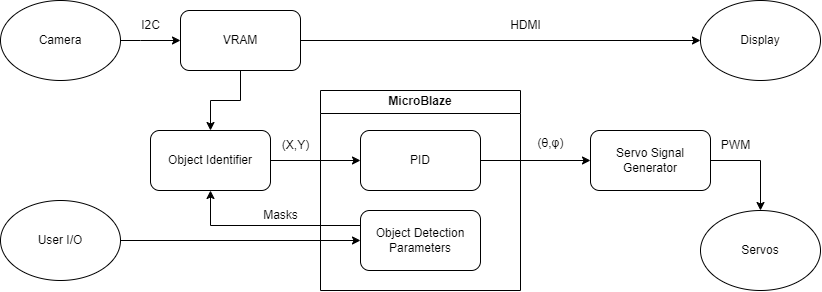

The diagram above was exported from draw.io. Its source (the exported page's mxGraphModel, read from the mxfile embedded in the PNG):
<mxGraphModel dx="1302" dy="682" grid="1" gridSize="10" guides="1" tooltips="1" connect="1" arrows="1" fold="1" page="1" pageScale="1" pageWidth="850" pageHeight="1100" math="0" shadow="0">
  <root>
    <mxCell id="0" />
    <mxCell id="1" parent="0" />
    <mxCell id="4zD2xIBIvCHSkUDm4fc8-13" value="" style="edgeStyle=orthogonalEdgeStyle;rounded=0;orthogonalLoop=1;jettySize=auto;html=1;" edge="1" parent="1" source="4zD2xIBIvCHSkUDm4fc8-2" target="4zD2xIBIvCHSkUDm4fc8-7">
      <mxGeometry relative="1" as="geometry" />
    </mxCell>
    <mxCell id="4zD2xIBIvCHSkUDm4fc8-18" value="" style="edgeStyle=orthogonalEdgeStyle;rounded=0;orthogonalLoop=1;jettySize=auto;html=1;" edge="1" parent="1" source="4zD2xIBIvCHSkUDm4fc8-2" target="4zD2xIBIvCHSkUDm4fc8-4">
      <mxGeometry relative="1" as="geometry" />
    </mxCell>
    <mxCell id="4zD2xIBIvCHSkUDm4fc8-2" value="VRAM" style="rounded=1;whiteSpace=wrap;html=1;" vertex="1" parent="1">
      <mxGeometry x="200" y="210" width="120" height="60" as="geometry" />
    </mxCell>
    <mxCell id="4zD2xIBIvCHSkUDm4fc8-12" value="" style="edgeStyle=orthogonalEdgeStyle;rounded=0;orthogonalLoop=1;jettySize=auto;html=1;" edge="1" parent="1" source="4zD2xIBIvCHSkUDm4fc8-3" target="4zD2xIBIvCHSkUDm4fc8-2">
      <mxGeometry relative="1" as="geometry">
        <Array as="points">
          <mxPoint x="160" y="240" />
          <mxPoint x="160" y="240" />
        </Array>
      </mxGeometry>
    </mxCell>
    <mxCell id="4zD2xIBIvCHSkUDm4fc8-3" value="Camera" style="ellipse;whiteSpace=wrap;html=1;" vertex="1" parent="1">
      <mxGeometry x="20" y="200" width="120" height="80" as="geometry" />
    </mxCell>
    <mxCell id="4zD2xIBIvCHSkUDm4fc8-4" value="Display" style="ellipse;whiteSpace=wrap;html=1;" vertex="1" parent="1">
      <mxGeometry x="720" y="200" width="120" height="80" as="geometry" />
    </mxCell>
    <mxCell id="4zD2xIBIvCHSkUDm4fc8-5" value="Servos" style="ellipse;whiteSpace=wrap;html=1;" vertex="1" parent="1">
      <mxGeometry x="720" y="410" width="120" height="80" as="geometry" />
    </mxCell>
    <mxCell id="4zD2xIBIvCHSkUDm4fc8-17" value="" style="edgeStyle=orthogonalEdgeStyle;rounded=0;orthogonalLoop=1;jettySize=auto;html=1;" edge="1" parent="1" source="4zD2xIBIvCHSkUDm4fc8-6" target="4zD2xIBIvCHSkUDm4fc8-10">
      <mxGeometry relative="1" as="geometry" />
    </mxCell>
    <mxCell id="4zD2xIBIvCHSkUDm4fc8-6" value="User I/O" style="ellipse;whiteSpace=wrap;html=1;" vertex="1" parent="1">
      <mxGeometry x="20" y="400" width="120" height="80" as="geometry" />
    </mxCell>
    <mxCell id="4zD2xIBIvCHSkUDm4fc8-14" value="" style="edgeStyle=orthogonalEdgeStyle;rounded=0;orthogonalLoop=1;jettySize=auto;html=1;" edge="1" parent="1" source="4zD2xIBIvCHSkUDm4fc8-7" target="4zD2xIBIvCHSkUDm4fc8-9">
      <mxGeometry relative="1" as="geometry" />
    </mxCell>
    <mxCell id="4zD2xIBIvCHSkUDm4fc8-7" value="Object Identifier" style="rounded=1;whiteSpace=wrap;html=1;" vertex="1" parent="1">
      <mxGeometry x="170" y="330" width="120" height="60" as="geometry" />
    </mxCell>
    <mxCell id="4zD2xIBIvCHSkUDm4fc8-8" value="MicroBlaze" style="swimlane;whiteSpace=wrap;html=1;" vertex="1" parent="1">
      <mxGeometry x="340" y="290" width="200" height="200" as="geometry" />
    </mxCell>
    <mxCell id="4zD2xIBIvCHSkUDm4fc8-9" value="PID" style="rounded=1;whiteSpace=wrap;html=1;" vertex="1" parent="4zD2xIBIvCHSkUDm4fc8-8">
      <mxGeometry x="40" y="40" width="120" height="60" as="geometry" />
    </mxCell>
    <mxCell id="4zD2xIBIvCHSkUDm4fc8-10" value="Object Detection&lt;div&gt;Parameters&lt;/div&gt;" style="rounded=1;whiteSpace=wrap;html=1;" vertex="1" parent="4zD2xIBIvCHSkUDm4fc8-8">
      <mxGeometry x="40" y="120" width="120" height="60" as="geometry" />
    </mxCell>
    <mxCell id="4zD2xIBIvCHSkUDm4fc8-16" value="" style="edgeStyle=orthogonalEdgeStyle;rounded=0;orthogonalLoop=1;jettySize=auto;html=1;exitX=1;exitY=0.5;exitDx=0;exitDy=0;" edge="1" parent="1" source="4zD2xIBIvCHSkUDm4fc8-11" target="4zD2xIBIvCHSkUDm4fc8-5">
      <mxGeometry relative="1" as="geometry">
        <Array as="points">
          <mxPoint x="780" y="360" />
        </Array>
      </mxGeometry>
    </mxCell>
    <mxCell id="4zD2xIBIvCHSkUDm4fc8-11" value="Servo Signal Generator" style="rounded=1;whiteSpace=wrap;html=1;" vertex="1" parent="1">
      <mxGeometry x="610" y="330" width="120" height="60" as="geometry" />
    </mxCell>
    <mxCell id="4zD2xIBIvCHSkUDm4fc8-15" value="" style="edgeStyle=orthogonalEdgeStyle;rounded=0;orthogonalLoop=1;jettySize=auto;html=1;" edge="1" parent="1" source="4zD2xIBIvCHSkUDm4fc8-9" target="4zD2xIBIvCHSkUDm4fc8-11">
      <mxGeometry relative="1" as="geometry" />
    </mxCell>
    <mxCell id="4zD2xIBIvCHSkUDm4fc8-19" style="edgeStyle=orthogonalEdgeStyle;rounded=0;orthogonalLoop=1;jettySize=auto;html=1;exitX=0;exitY=0.25;exitDx=0;exitDy=0;entryX=0.5;entryY=1;entryDx=0;entryDy=0;" edge="1" parent="1" source="4zD2xIBIvCHSkUDm4fc8-10" target="4zD2xIBIvCHSkUDm4fc8-7">
      <mxGeometry relative="1" as="geometry" />
    </mxCell>
    <mxCell id="4zD2xIBIvCHSkUDm4fc8-20" value="I2C" style="text;html=1;align=center;verticalAlign=middle;resizable=0;points=[];autosize=1;strokeColor=none;fillColor=none;" vertex="1" parent="1">
      <mxGeometry x="150" y="210" width="40" height="30" as="geometry" />
    </mxCell>
    <mxCell id="4zD2xIBIvCHSkUDm4fc8-24" value="HDMI" style="text;html=1;align=center;verticalAlign=middle;resizable=0;points=[];autosize=1;strokeColor=none;fillColor=none;" vertex="1" parent="1">
      <mxGeometry x="520" y="210" width="50" height="30" as="geometry" />
    </mxCell>
    <mxCell id="4zD2xIBIvCHSkUDm4fc8-25" value="(X,Y)" style="text;html=1;align=center;verticalAlign=middle;resizable=0;points=[];autosize=1;strokeColor=none;fillColor=none;" vertex="1" parent="1">
      <mxGeometry x="290" y="330" width="50" height="30" as="geometry" />
    </mxCell>
    <mxCell id="4zD2xIBIvCHSkUDm4fc8-26" value="PWM" style="text;html=1;align=center;verticalAlign=middle;resizable=0;points=[];autosize=1;strokeColor=none;fillColor=none;" vertex="1" parent="1">
      <mxGeometry x="730" y="330" width="50" height="30" as="geometry" />
    </mxCell>
    <mxCell id="4zD2xIBIvCHSkUDm4fc8-27" value="(θ,φ)" style="text;html=1;align=center;verticalAlign=middle;resizable=0;points=[];autosize=1;strokeColor=none;fillColor=none;" vertex="1" parent="1">
      <mxGeometry x="545" y="328" width="50" height="30" as="geometry" />
    </mxCell>
    <mxCell id="4zD2xIBIvCHSkUDm4fc8-28" value="Masks" style="text;html=1;align=center;verticalAlign=middle;resizable=0;points=[];autosize=1;strokeColor=none;fillColor=none;" vertex="1" parent="1">
      <mxGeometry x="270" y="400" width="60" height="30" as="geometry" />
    </mxCell>
  </root>
</mxGraphModel>